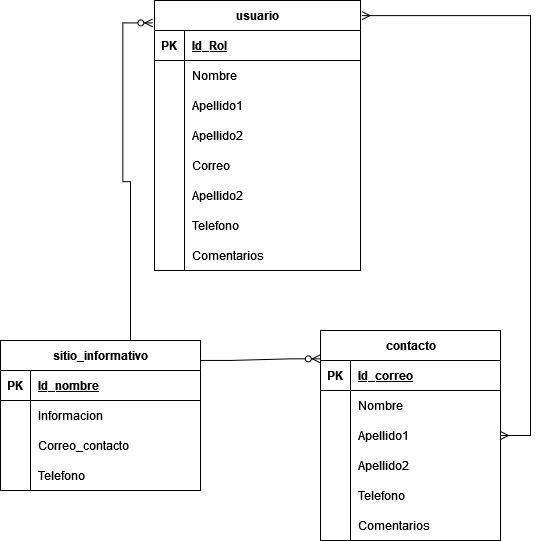

The diagram above was exported from draw.io. Its source (the exported page's mxGraphModel, read from the mxfile embedded in the PNG):
<mxGraphModel dx="1395" dy="652" grid="1" gridSize="10" guides="1" tooltips="1" connect="1" arrows="1" fold="1" page="1" pageScale="1" pageWidth="827" pageHeight="1169" math="0" shadow="0">
  <root>
    <mxCell id="0" />
    <mxCell id="1" parent="0" />
    <mxCell id="9ZIGf0dt1OS3eQk85FNi-19" value="sitio_informativo" style="shape=table;startSize=30;container=1;collapsible=1;childLayout=tableLayout;fixedRows=1;rowLines=0;fontStyle=1;align=center;resizeLast=1;html=1;" vertex="1" parent="1">
      <mxGeometry x="80" y="370" width="200" height="150" as="geometry" />
    </mxCell>
    <mxCell id="9ZIGf0dt1OS3eQk85FNi-20" value="" style="shape=tableRow;horizontal=0;startSize=0;swimlaneHead=0;swimlaneBody=0;fillColor=none;collapsible=0;dropTarget=0;points=[[0,0.5],[1,0.5]];portConstraint=eastwest;top=0;left=0;right=0;bottom=1;" vertex="1" parent="9ZIGf0dt1OS3eQk85FNi-19">
      <mxGeometry y="30" width="200" height="30" as="geometry" />
    </mxCell>
    <mxCell id="9ZIGf0dt1OS3eQk85FNi-21" value="PK" style="shape=partialRectangle;connectable=0;fillColor=none;top=0;left=0;bottom=0;right=0;fontStyle=1;overflow=hidden;whiteSpace=wrap;html=1;" vertex="1" parent="9ZIGf0dt1OS3eQk85FNi-20">
      <mxGeometry width="30" height="30" as="geometry">
        <mxRectangle width="30" height="30" as="alternateBounds" />
      </mxGeometry>
    </mxCell>
    <mxCell id="9ZIGf0dt1OS3eQk85FNi-22" value="Id_nombre" style="shape=partialRectangle;connectable=0;fillColor=none;top=0;left=0;bottom=0;right=0;align=left;spacingLeft=6;fontStyle=5;overflow=hidden;whiteSpace=wrap;html=1;" vertex="1" parent="9ZIGf0dt1OS3eQk85FNi-20">
      <mxGeometry x="30" width="170" height="30" as="geometry">
        <mxRectangle width="170" height="30" as="alternateBounds" />
      </mxGeometry>
    </mxCell>
    <mxCell id="9ZIGf0dt1OS3eQk85FNi-23" value="" style="shape=tableRow;horizontal=0;startSize=0;swimlaneHead=0;swimlaneBody=0;fillColor=none;collapsible=0;dropTarget=0;points=[[0,0.5],[1,0.5]];portConstraint=eastwest;top=0;left=0;right=0;bottom=0;" vertex="1" parent="9ZIGf0dt1OS3eQk85FNi-19">
      <mxGeometry y="60" width="200" height="30" as="geometry" />
    </mxCell>
    <mxCell id="9ZIGf0dt1OS3eQk85FNi-24" value="" style="shape=partialRectangle;connectable=0;fillColor=none;top=0;left=0;bottom=0;right=0;editable=1;overflow=hidden;whiteSpace=wrap;html=1;" vertex="1" parent="9ZIGf0dt1OS3eQk85FNi-23">
      <mxGeometry width="30" height="30" as="geometry">
        <mxRectangle width="30" height="30" as="alternateBounds" />
      </mxGeometry>
    </mxCell>
    <mxCell id="9ZIGf0dt1OS3eQk85FNi-25" value="Informacion" style="shape=partialRectangle;connectable=0;fillColor=none;top=0;left=0;bottom=0;right=0;align=left;spacingLeft=6;overflow=hidden;whiteSpace=wrap;html=1;" vertex="1" parent="9ZIGf0dt1OS3eQk85FNi-23">
      <mxGeometry x="30" width="170" height="30" as="geometry">
        <mxRectangle width="170" height="30" as="alternateBounds" />
      </mxGeometry>
    </mxCell>
    <mxCell id="9ZIGf0dt1OS3eQk85FNi-26" value="" style="shape=tableRow;horizontal=0;startSize=0;swimlaneHead=0;swimlaneBody=0;fillColor=none;collapsible=0;dropTarget=0;points=[[0,0.5],[1,0.5]];portConstraint=eastwest;top=0;left=0;right=0;bottom=0;" vertex="1" parent="9ZIGf0dt1OS3eQk85FNi-19">
      <mxGeometry y="90" width="200" height="30" as="geometry" />
    </mxCell>
    <mxCell id="9ZIGf0dt1OS3eQk85FNi-27" value="" style="shape=partialRectangle;connectable=0;fillColor=none;top=0;left=0;bottom=0;right=0;editable=1;overflow=hidden;whiteSpace=wrap;html=1;" vertex="1" parent="9ZIGf0dt1OS3eQk85FNi-26">
      <mxGeometry width="30" height="30" as="geometry">
        <mxRectangle width="30" height="30" as="alternateBounds" />
      </mxGeometry>
    </mxCell>
    <mxCell id="9ZIGf0dt1OS3eQk85FNi-28" value="Correo_contacto" style="shape=partialRectangle;connectable=0;fillColor=none;top=0;left=0;bottom=0;right=0;align=left;spacingLeft=6;overflow=hidden;whiteSpace=wrap;html=1;" vertex="1" parent="9ZIGf0dt1OS3eQk85FNi-26">
      <mxGeometry x="30" width="170" height="30" as="geometry">
        <mxRectangle width="170" height="30" as="alternateBounds" />
      </mxGeometry>
    </mxCell>
    <mxCell id="9ZIGf0dt1OS3eQk85FNi-29" value="" style="shape=tableRow;horizontal=0;startSize=0;swimlaneHead=0;swimlaneBody=0;fillColor=none;collapsible=0;dropTarget=0;points=[[0,0.5],[1,0.5]];portConstraint=eastwest;top=0;left=0;right=0;bottom=0;" vertex="1" parent="9ZIGf0dt1OS3eQk85FNi-19">
      <mxGeometry y="120" width="200" height="30" as="geometry" />
    </mxCell>
    <mxCell id="9ZIGf0dt1OS3eQk85FNi-30" value="" style="shape=partialRectangle;connectable=0;fillColor=none;top=0;left=0;bottom=0;right=0;editable=1;overflow=hidden;whiteSpace=wrap;html=1;" vertex="1" parent="9ZIGf0dt1OS3eQk85FNi-29">
      <mxGeometry width="30" height="30" as="geometry">
        <mxRectangle width="30" height="30" as="alternateBounds" />
      </mxGeometry>
    </mxCell>
    <mxCell id="9ZIGf0dt1OS3eQk85FNi-31" value="Telefono" style="shape=partialRectangle;connectable=0;fillColor=none;top=0;left=0;bottom=0;right=0;align=left;spacingLeft=6;overflow=hidden;whiteSpace=wrap;html=1;" vertex="1" parent="9ZIGf0dt1OS3eQk85FNi-29">
      <mxGeometry x="30" width="170" height="30" as="geometry">
        <mxRectangle width="170" height="30" as="alternateBounds" />
      </mxGeometry>
    </mxCell>
    <mxCell id="9ZIGf0dt1OS3eQk85FNi-36" value="contacto" style="shape=table;startSize=30;container=1;collapsible=1;childLayout=tableLayout;fixedRows=1;rowLines=0;fontStyle=1;align=center;resizeLast=1;html=1;" vertex="1" parent="1">
      <mxGeometry x="400" y="360" width="180" height="210" as="geometry" />
    </mxCell>
    <mxCell id="9ZIGf0dt1OS3eQk85FNi-37" value="" style="shape=tableRow;horizontal=0;startSize=0;swimlaneHead=0;swimlaneBody=0;fillColor=none;collapsible=0;dropTarget=0;points=[[0,0.5],[1,0.5]];portConstraint=eastwest;top=0;left=0;right=0;bottom=1;" vertex="1" parent="9ZIGf0dt1OS3eQk85FNi-36">
      <mxGeometry y="30" width="180" height="30" as="geometry" />
    </mxCell>
    <mxCell id="9ZIGf0dt1OS3eQk85FNi-38" value="PK" style="shape=partialRectangle;connectable=0;fillColor=none;top=0;left=0;bottom=0;right=0;fontStyle=1;overflow=hidden;whiteSpace=wrap;html=1;" vertex="1" parent="9ZIGf0dt1OS3eQk85FNi-37">
      <mxGeometry width="30" height="30" as="geometry">
        <mxRectangle width="30" height="30" as="alternateBounds" />
      </mxGeometry>
    </mxCell>
    <mxCell id="9ZIGf0dt1OS3eQk85FNi-39" value="Id_correo" style="shape=partialRectangle;connectable=0;fillColor=none;top=0;left=0;bottom=0;right=0;align=left;spacingLeft=6;fontStyle=5;overflow=hidden;whiteSpace=wrap;html=1;" vertex="1" parent="9ZIGf0dt1OS3eQk85FNi-37">
      <mxGeometry x="30" width="150" height="30" as="geometry">
        <mxRectangle width="150" height="30" as="alternateBounds" />
      </mxGeometry>
    </mxCell>
    <mxCell id="9ZIGf0dt1OS3eQk85FNi-40" value="" style="shape=tableRow;horizontal=0;startSize=0;swimlaneHead=0;swimlaneBody=0;fillColor=none;collapsible=0;dropTarget=0;points=[[0,0.5],[1,0.5]];portConstraint=eastwest;top=0;left=0;right=0;bottom=0;" vertex="1" parent="9ZIGf0dt1OS3eQk85FNi-36">
      <mxGeometry y="60" width="180" height="30" as="geometry" />
    </mxCell>
    <mxCell id="9ZIGf0dt1OS3eQk85FNi-41" value="" style="shape=partialRectangle;connectable=0;fillColor=none;top=0;left=0;bottom=0;right=0;editable=1;overflow=hidden;whiteSpace=wrap;html=1;" vertex="1" parent="9ZIGf0dt1OS3eQk85FNi-40">
      <mxGeometry width="30" height="30" as="geometry">
        <mxRectangle width="30" height="30" as="alternateBounds" />
      </mxGeometry>
    </mxCell>
    <mxCell id="9ZIGf0dt1OS3eQk85FNi-42" value="Nombre" style="shape=partialRectangle;connectable=0;fillColor=none;top=0;left=0;bottom=0;right=0;align=left;spacingLeft=6;overflow=hidden;whiteSpace=wrap;html=1;" vertex="1" parent="9ZIGf0dt1OS3eQk85FNi-40">
      <mxGeometry x="30" width="150" height="30" as="geometry">
        <mxRectangle width="150" height="30" as="alternateBounds" />
      </mxGeometry>
    </mxCell>
    <mxCell id="9ZIGf0dt1OS3eQk85FNi-43" value="" style="shape=tableRow;horizontal=0;startSize=0;swimlaneHead=0;swimlaneBody=0;fillColor=none;collapsible=0;dropTarget=0;points=[[0,0.5],[1,0.5]];portConstraint=eastwest;top=0;left=0;right=0;bottom=0;" vertex="1" parent="9ZIGf0dt1OS3eQk85FNi-36">
      <mxGeometry y="90" width="180" height="30" as="geometry" />
    </mxCell>
    <mxCell id="9ZIGf0dt1OS3eQk85FNi-44" value="" style="shape=partialRectangle;connectable=0;fillColor=none;top=0;left=0;bottom=0;right=0;editable=1;overflow=hidden;whiteSpace=wrap;html=1;" vertex="1" parent="9ZIGf0dt1OS3eQk85FNi-43">
      <mxGeometry width="30" height="30" as="geometry">
        <mxRectangle width="30" height="30" as="alternateBounds" />
      </mxGeometry>
    </mxCell>
    <mxCell id="9ZIGf0dt1OS3eQk85FNi-45" value="Apellido1" style="shape=partialRectangle;connectable=0;fillColor=none;top=0;left=0;bottom=0;right=0;align=left;spacingLeft=6;overflow=hidden;whiteSpace=wrap;html=1;" vertex="1" parent="9ZIGf0dt1OS3eQk85FNi-43">
      <mxGeometry x="30" width="150" height="30" as="geometry">
        <mxRectangle width="150" height="30" as="alternateBounds" />
      </mxGeometry>
    </mxCell>
    <mxCell id="9ZIGf0dt1OS3eQk85FNi-46" value="" style="shape=tableRow;horizontal=0;startSize=0;swimlaneHead=0;swimlaneBody=0;fillColor=none;collapsible=0;dropTarget=0;points=[[0,0.5],[1,0.5]];portConstraint=eastwest;top=0;left=0;right=0;bottom=0;" vertex="1" parent="9ZIGf0dt1OS3eQk85FNi-36">
      <mxGeometry y="120" width="180" height="30" as="geometry" />
    </mxCell>
    <mxCell id="9ZIGf0dt1OS3eQk85FNi-47" value="" style="shape=partialRectangle;connectable=0;fillColor=none;top=0;left=0;bottom=0;right=0;editable=1;overflow=hidden;whiteSpace=wrap;html=1;" vertex="1" parent="9ZIGf0dt1OS3eQk85FNi-46">
      <mxGeometry width="30" height="30" as="geometry">
        <mxRectangle width="30" height="30" as="alternateBounds" />
      </mxGeometry>
    </mxCell>
    <mxCell id="9ZIGf0dt1OS3eQk85FNi-48" value="Apellido2" style="shape=partialRectangle;connectable=0;fillColor=none;top=0;left=0;bottom=0;right=0;align=left;spacingLeft=6;overflow=hidden;whiteSpace=wrap;html=1;" vertex="1" parent="9ZIGf0dt1OS3eQk85FNi-46">
      <mxGeometry x="30" width="150" height="30" as="geometry">
        <mxRectangle width="150" height="30" as="alternateBounds" />
      </mxGeometry>
    </mxCell>
    <mxCell id="9ZIGf0dt1OS3eQk85FNi-77" value="" style="shape=tableRow;horizontal=0;startSize=0;swimlaneHead=0;swimlaneBody=0;fillColor=none;collapsible=0;dropTarget=0;points=[[0,0.5],[1,0.5]];portConstraint=eastwest;top=0;left=0;right=0;bottom=0;" vertex="1" parent="9ZIGf0dt1OS3eQk85FNi-36">
      <mxGeometry y="150" width="180" height="30" as="geometry" />
    </mxCell>
    <mxCell id="9ZIGf0dt1OS3eQk85FNi-78" value="" style="shape=partialRectangle;connectable=0;fillColor=none;top=0;left=0;bottom=0;right=0;editable=1;overflow=hidden;whiteSpace=wrap;html=1;" vertex="1" parent="9ZIGf0dt1OS3eQk85FNi-77">
      <mxGeometry width="30" height="30" as="geometry">
        <mxRectangle width="30" height="30" as="alternateBounds" />
      </mxGeometry>
    </mxCell>
    <mxCell id="9ZIGf0dt1OS3eQk85FNi-79" value="Telefono" style="shape=partialRectangle;connectable=0;fillColor=none;top=0;left=0;bottom=0;right=0;align=left;spacingLeft=6;overflow=hidden;whiteSpace=wrap;html=1;" vertex="1" parent="9ZIGf0dt1OS3eQk85FNi-77">
      <mxGeometry x="30" width="150" height="30" as="geometry">
        <mxRectangle width="150" height="30" as="alternateBounds" />
      </mxGeometry>
    </mxCell>
    <mxCell id="9ZIGf0dt1OS3eQk85FNi-80" value="" style="shape=tableRow;horizontal=0;startSize=0;swimlaneHead=0;swimlaneBody=0;fillColor=none;collapsible=0;dropTarget=0;points=[[0,0.5],[1,0.5]];portConstraint=eastwest;top=0;left=0;right=0;bottom=0;" vertex="1" parent="9ZIGf0dt1OS3eQk85FNi-36">
      <mxGeometry y="180" width="180" height="30" as="geometry" />
    </mxCell>
    <mxCell id="9ZIGf0dt1OS3eQk85FNi-81" value="" style="shape=partialRectangle;connectable=0;fillColor=none;top=0;left=0;bottom=0;right=0;editable=1;overflow=hidden;whiteSpace=wrap;html=1;" vertex="1" parent="9ZIGf0dt1OS3eQk85FNi-80">
      <mxGeometry width="30" height="30" as="geometry">
        <mxRectangle width="30" height="30" as="alternateBounds" />
      </mxGeometry>
    </mxCell>
    <mxCell id="9ZIGf0dt1OS3eQk85FNi-82" value="Comentarios" style="shape=partialRectangle;connectable=0;fillColor=none;top=0;left=0;bottom=0;right=0;align=left;spacingLeft=6;overflow=hidden;whiteSpace=wrap;html=1;" vertex="1" parent="9ZIGf0dt1OS3eQk85FNi-80">
      <mxGeometry x="30" width="150" height="30" as="geometry">
        <mxRectangle width="150" height="30" as="alternateBounds" />
      </mxGeometry>
    </mxCell>
    <mxCell id="9ZIGf0dt1OS3eQk85FNi-49" value="usuario" style="shape=table;startSize=30;container=1;collapsible=1;childLayout=tableLayout;fixedRows=1;rowLines=0;fontStyle=1;align=center;resizeLast=1;html=1;" vertex="1" parent="1">
      <mxGeometry x="234" y="30" width="206" height="270" as="geometry" />
    </mxCell>
    <mxCell id="9ZIGf0dt1OS3eQk85FNi-50" value="" style="shape=tableRow;horizontal=0;startSize=0;swimlaneHead=0;swimlaneBody=0;fillColor=none;collapsible=0;dropTarget=0;points=[[0,0.5],[1,0.5]];portConstraint=eastwest;top=0;left=0;right=0;bottom=1;" vertex="1" parent="9ZIGf0dt1OS3eQk85FNi-49">
      <mxGeometry y="30" width="206" height="30" as="geometry" />
    </mxCell>
    <mxCell id="9ZIGf0dt1OS3eQk85FNi-51" value="PK" style="shape=partialRectangle;connectable=0;fillColor=none;top=0;left=0;bottom=0;right=0;fontStyle=1;overflow=hidden;whiteSpace=wrap;html=1;" vertex="1" parent="9ZIGf0dt1OS3eQk85FNi-50">
      <mxGeometry width="30" height="30" as="geometry">
        <mxRectangle width="30" height="30" as="alternateBounds" />
      </mxGeometry>
    </mxCell>
    <mxCell id="9ZIGf0dt1OS3eQk85FNi-52" value="Id_Rol" style="shape=partialRectangle;connectable=0;fillColor=none;top=0;left=0;bottom=0;right=0;align=left;spacingLeft=6;fontStyle=5;overflow=hidden;whiteSpace=wrap;html=1;" vertex="1" parent="9ZIGf0dt1OS3eQk85FNi-50">
      <mxGeometry x="30" width="176" height="30" as="geometry">
        <mxRectangle width="176" height="30" as="alternateBounds" />
      </mxGeometry>
    </mxCell>
    <mxCell id="9ZIGf0dt1OS3eQk85FNi-53" value="" style="shape=tableRow;horizontal=0;startSize=0;swimlaneHead=0;swimlaneBody=0;fillColor=none;collapsible=0;dropTarget=0;points=[[0,0.5],[1,0.5]];portConstraint=eastwest;top=0;left=0;right=0;bottom=0;" vertex="1" parent="9ZIGf0dt1OS3eQk85FNi-49">
      <mxGeometry y="60" width="206" height="30" as="geometry" />
    </mxCell>
    <mxCell id="9ZIGf0dt1OS3eQk85FNi-54" value="" style="shape=partialRectangle;connectable=0;fillColor=none;top=0;left=0;bottom=0;right=0;editable=1;overflow=hidden;whiteSpace=wrap;html=1;" vertex="1" parent="9ZIGf0dt1OS3eQk85FNi-53">
      <mxGeometry width="30" height="30" as="geometry">
        <mxRectangle width="30" height="30" as="alternateBounds" />
      </mxGeometry>
    </mxCell>
    <mxCell id="9ZIGf0dt1OS3eQk85FNi-55" value="&lt;div&gt;Nombre&lt;/div&gt;" style="shape=partialRectangle;connectable=0;fillColor=none;top=0;left=0;bottom=0;right=0;align=left;spacingLeft=6;overflow=hidden;whiteSpace=wrap;html=1;" vertex="1" parent="9ZIGf0dt1OS3eQk85FNi-53">
      <mxGeometry x="30" width="176" height="30" as="geometry">
        <mxRectangle width="176" height="30" as="alternateBounds" />
      </mxGeometry>
    </mxCell>
    <mxCell id="9ZIGf0dt1OS3eQk85FNi-56" value="" style="shape=tableRow;horizontal=0;startSize=0;swimlaneHead=0;swimlaneBody=0;fillColor=none;collapsible=0;dropTarget=0;points=[[0,0.5],[1,0.5]];portConstraint=eastwest;top=0;left=0;right=0;bottom=0;" vertex="1" parent="9ZIGf0dt1OS3eQk85FNi-49">
      <mxGeometry y="90" width="206" height="30" as="geometry" />
    </mxCell>
    <mxCell id="9ZIGf0dt1OS3eQk85FNi-57" value="" style="shape=partialRectangle;connectable=0;fillColor=none;top=0;left=0;bottom=0;right=0;editable=1;overflow=hidden;whiteSpace=wrap;html=1;" vertex="1" parent="9ZIGf0dt1OS3eQk85FNi-56">
      <mxGeometry width="30" height="30" as="geometry">
        <mxRectangle width="30" height="30" as="alternateBounds" />
      </mxGeometry>
    </mxCell>
    <mxCell id="9ZIGf0dt1OS3eQk85FNi-58" value="Apellido1" style="shape=partialRectangle;connectable=0;fillColor=none;top=0;left=0;bottom=0;right=0;align=left;spacingLeft=6;overflow=hidden;whiteSpace=wrap;html=1;" vertex="1" parent="9ZIGf0dt1OS3eQk85FNi-56">
      <mxGeometry x="30" width="176" height="30" as="geometry">
        <mxRectangle width="176" height="30" as="alternateBounds" />
      </mxGeometry>
    </mxCell>
    <mxCell id="9ZIGf0dt1OS3eQk85FNi-59" value="" style="shape=tableRow;horizontal=0;startSize=0;swimlaneHead=0;swimlaneBody=0;fillColor=none;collapsible=0;dropTarget=0;points=[[0,0.5],[1,0.5]];portConstraint=eastwest;top=0;left=0;right=0;bottom=0;" vertex="1" parent="9ZIGf0dt1OS3eQk85FNi-49">
      <mxGeometry y="120" width="206" height="30" as="geometry" />
    </mxCell>
    <mxCell id="9ZIGf0dt1OS3eQk85FNi-60" value="" style="shape=partialRectangle;connectable=0;fillColor=none;top=0;left=0;bottom=0;right=0;editable=1;overflow=hidden;whiteSpace=wrap;html=1;" vertex="1" parent="9ZIGf0dt1OS3eQk85FNi-59">
      <mxGeometry width="30" height="30" as="geometry">
        <mxRectangle width="30" height="30" as="alternateBounds" />
      </mxGeometry>
    </mxCell>
    <mxCell id="9ZIGf0dt1OS3eQk85FNi-61" value="Apellido2" style="shape=partialRectangle;connectable=0;fillColor=none;top=0;left=0;bottom=0;right=0;align=left;spacingLeft=6;overflow=hidden;whiteSpace=wrap;html=1;" vertex="1" parent="9ZIGf0dt1OS3eQk85FNi-59">
      <mxGeometry x="30" width="176" height="30" as="geometry">
        <mxRectangle width="176" height="30" as="alternateBounds" />
      </mxGeometry>
    </mxCell>
    <mxCell id="9ZIGf0dt1OS3eQk85FNi-65" value="" style="shape=tableRow;horizontal=0;startSize=0;swimlaneHead=0;swimlaneBody=0;fillColor=none;collapsible=0;dropTarget=0;points=[[0,0.5],[1,0.5]];portConstraint=eastwest;top=0;left=0;right=0;bottom=0;" vertex="1" parent="9ZIGf0dt1OS3eQk85FNi-49">
      <mxGeometry y="150" width="206" height="30" as="geometry" />
    </mxCell>
    <mxCell id="9ZIGf0dt1OS3eQk85FNi-66" value="" style="shape=partialRectangle;connectable=0;fillColor=none;top=0;left=0;bottom=0;right=0;editable=1;overflow=hidden;whiteSpace=wrap;html=1;" vertex="1" parent="9ZIGf0dt1OS3eQk85FNi-65">
      <mxGeometry width="30" height="30" as="geometry">
        <mxRectangle width="30" height="30" as="alternateBounds" />
      </mxGeometry>
    </mxCell>
    <mxCell id="9ZIGf0dt1OS3eQk85FNi-67" value="Correo" style="shape=partialRectangle;connectable=0;fillColor=none;top=0;left=0;bottom=0;right=0;align=left;spacingLeft=6;overflow=hidden;whiteSpace=wrap;html=1;" vertex="1" parent="9ZIGf0dt1OS3eQk85FNi-65">
      <mxGeometry x="30" width="176" height="30" as="geometry">
        <mxRectangle width="176" height="30" as="alternateBounds" />
      </mxGeometry>
    </mxCell>
    <mxCell id="9ZIGf0dt1OS3eQk85FNi-68" value="" style="shape=tableRow;horizontal=0;startSize=0;swimlaneHead=0;swimlaneBody=0;fillColor=none;collapsible=0;dropTarget=0;points=[[0,0.5],[1,0.5]];portConstraint=eastwest;top=0;left=0;right=0;bottom=0;" vertex="1" parent="9ZIGf0dt1OS3eQk85FNi-49">
      <mxGeometry y="180" width="206" height="30" as="geometry" />
    </mxCell>
    <mxCell id="9ZIGf0dt1OS3eQk85FNi-69" value="" style="shape=partialRectangle;connectable=0;fillColor=none;top=0;left=0;bottom=0;right=0;editable=1;overflow=hidden;whiteSpace=wrap;html=1;" vertex="1" parent="9ZIGf0dt1OS3eQk85FNi-68">
      <mxGeometry width="30" height="30" as="geometry">
        <mxRectangle width="30" height="30" as="alternateBounds" />
      </mxGeometry>
    </mxCell>
    <mxCell id="9ZIGf0dt1OS3eQk85FNi-70" value="Apellido2" style="shape=partialRectangle;connectable=0;fillColor=none;top=0;left=0;bottom=0;right=0;align=left;spacingLeft=6;overflow=hidden;whiteSpace=wrap;html=1;" vertex="1" parent="9ZIGf0dt1OS3eQk85FNi-68">
      <mxGeometry x="30" width="176" height="30" as="geometry">
        <mxRectangle width="176" height="30" as="alternateBounds" />
      </mxGeometry>
    </mxCell>
    <mxCell id="9ZIGf0dt1OS3eQk85FNi-71" value="" style="shape=tableRow;horizontal=0;startSize=0;swimlaneHead=0;swimlaneBody=0;fillColor=none;collapsible=0;dropTarget=0;points=[[0,0.5],[1,0.5]];portConstraint=eastwest;top=0;left=0;right=0;bottom=0;" vertex="1" parent="9ZIGf0dt1OS3eQk85FNi-49">
      <mxGeometry y="210" width="206" height="30" as="geometry" />
    </mxCell>
    <mxCell id="9ZIGf0dt1OS3eQk85FNi-72" value="" style="shape=partialRectangle;connectable=0;fillColor=none;top=0;left=0;bottom=0;right=0;editable=1;overflow=hidden;whiteSpace=wrap;html=1;" vertex="1" parent="9ZIGf0dt1OS3eQk85FNi-71">
      <mxGeometry width="30" height="30" as="geometry">
        <mxRectangle width="30" height="30" as="alternateBounds" />
      </mxGeometry>
    </mxCell>
    <mxCell id="9ZIGf0dt1OS3eQk85FNi-73" value="Telefono" style="shape=partialRectangle;connectable=0;fillColor=none;top=0;left=0;bottom=0;right=0;align=left;spacingLeft=6;overflow=hidden;whiteSpace=wrap;html=1;" vertex="1" parent="9ZIGf0dt1OS3eQk85FNi-71">
      <mxGeometry x="30" width="176" height="30" as="geometry">
        <mxRectangle width="176" height="30" as="alternateBounds" />
      </mxGeometry>
    </mxCell>
    <mxCell id="9ZIGf0dt1OS3eQk85FNi-74" value="" style="shape=tableRow;horizontal=0;startSize=0;swimlaneHead=0;swimlaneBody=0;fillColor=none;collapsible=0;dropTarget=0;points=[[0,0.5],[1,0.5]];portConstraint=eastwest;top=0;left=0;right=0;bottom=0;" vertex="1" parent="9ZIGf0dt1OS3eQk85FNi-49">
      <mxGeometry y="240" width="206" height="30" as="geometry" />
    </mxCell>
    <mxCell id="9ZIGf0dt1OS3eQk85FNi-75" value="" style="shape=partialRectangle;connectable=0;fillColor=none;top=0;left=0;bottom=0;right=0;editable=1;overflow=hidden;whiteSpace=wrap;html=1;" vertex="1" parent="9ZIGf0dt1OS3eQk85FNi-74">
      <mxGeometry width="30" height="30" as="geometry">
        <mxRectangle width="30" height="30" as="alternateBounds" />
      </mxGeometry>
    </mxCell>
    <mxCell id="9ZIGf0dt1OS3eQk85FNi-76" value="Comentarios" style="shape=partialRectangle;connectable=0;fillColor=none;top=0;left=0;bottom=0;right=0;align=left;spacingLeft=6;overflow=hidden;whiteSpace=wrap;html=1;" vertex="1" parent="9ZIGf0dt1OS3eQk85FNi-74">
      <mxGeometry x="30" width="176" height="30" as="geometry">
        <mxRectangle width="176" height="30" as="alternateBounds" />
      </mxGeometry>
    </mxCell>
    <mxCell id="9ZIGf0dt1OS3eQk85FNi-90" value="" style="edgeStyle=entityRelationEdgeStyle;fontSize=12;html=1;endArrow=ERmany;startArrow=ERmany;rounded=0;entryX=1.007;entryY=0.056;entryDx=0;entryDy=0;entryPerimeter=0;" edge="1" parent="1" source="9ZIGf0dt1OS3eQk85FNi-36" target="9ZIGf0dt1OS3eQk85FNi-49">
      <mxGeometry width="100" height="100" relative="1" as="geometry">
        <mxPoint x="580" y="490" as="sourcePoint" />
        <mxPoint x="450" y="50" as="targetPoint" />
      </mxGeometry>
    </mxCell>
    <mxCell id="9ZIGf0dt1OS3eQk85FNi-91" value="" style="edgeStyle=entityRelationEdgeStyle;fontSize=12;html=1;endArrow=ERzeroToMany;endFill=1;rounded=0;exitX=0.5;exitY=0;exitDx=0;exitDy=0;entryX=-0.008;entryY=0.083;entryDx=0;entryDy=0;entryPerimeter=0;" edge="1" parent="1" source="9ZIGf0dt1OS3eQk85FNi-19" target="9ZIGf0dt1OS3eQk85FNi-49">
      <mxGeometry width="100" height="100" relative="1" as="geometry">
        <mxPoint x="330" y="320" as="sourcePoint" />
        <mxPoint x="430" y="220" as="targetPoint" />
      </mxGeometry>
    </mxCell>
    <mxCell id="9ZIGf0dt1OS3eQk85FNi-92" value="" style="edgeStyle=entityRelationEdgeStyle;fontSize=12;html=1;endArrow=ERzeroToMany;endFill=1;rounded=0;exitX=1;exitY=0.133;exitDx=0;exitDy=0;exitPerimeter=0;entryX=-0.001;entryY=0.135;entryDx=0;entryDy=0;entryPerimeter=0;" edge="1" parent="1" source="9ZIGf0dt1OS3eQk85FNi-19" target="9ZIGf0dt1OS3eQk85FNi-36">
      <mxGeometry width="100" height="100" relative="1" as="geometry">
        <mxPoint x="330" y="370" as="sourcePoint" />
        <mxPoint x="430" y="270" as="targetPoint" />
      </mxGeometry>
    </mxCell>
  </root>
</mxGraphModel>